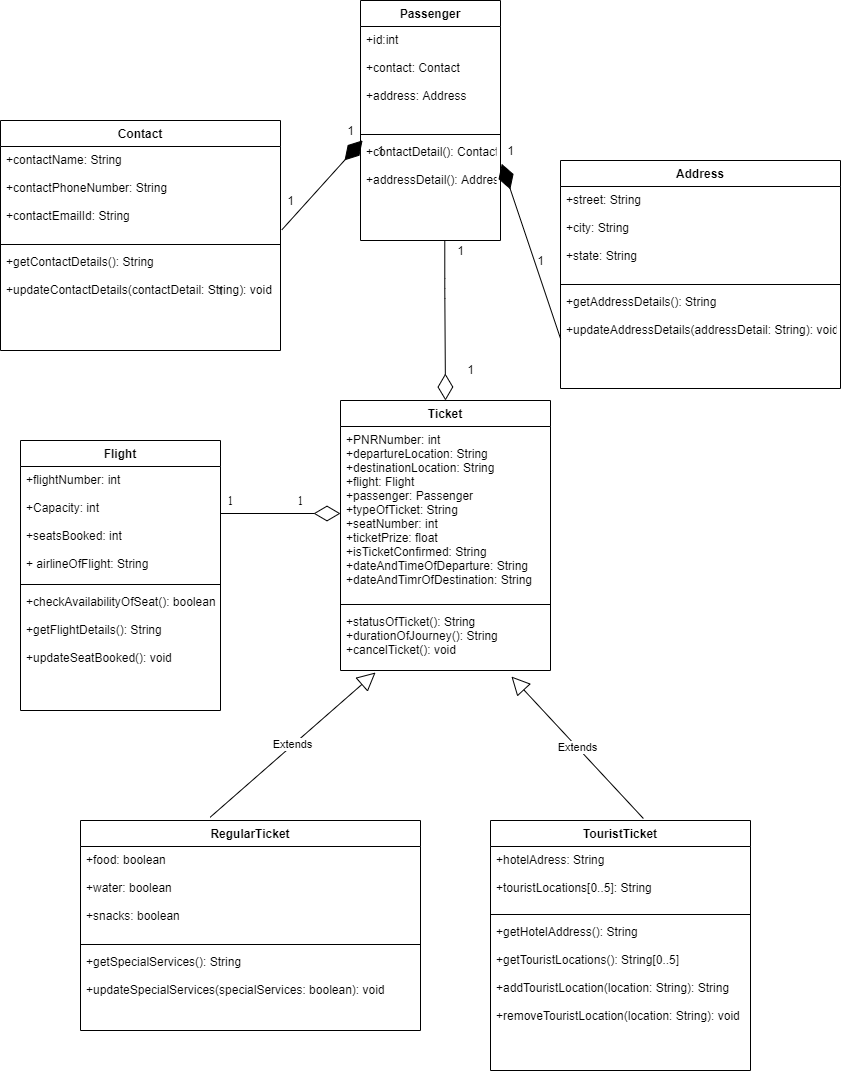

The diagram above was exported from draw.io. Its source (the exported page's mxGraphModel, read from the mxfile embedded in the PNG):
<mxGraphModel dx="1038" dy="580" grid="1" gridSize="10" guides="1" tooltips="1" connect="1" arrows="1" fold="1" page="1" pageScale="1" pageWidth="850" pageHeight="1100" math="0" shadow="0">
  <root>
    <mxCell id="0" />
    <mxCell id="1" parent="0" />
    <mxCell id="pWGszrRenQGNq5e2NYNb-1" value="Contact" style="swimlane;fontStyle=1;align=center;verticalAlign=top;childLayout=stackLayout;horizontal=1;startSize=26;horizontalStack=0;resizeParent=1;resizeParentMax=0;resizeLast=0;collapsible=1;marginBottom=0;" parent="1" vertex="1">
      <mxGeometry y="130" width="280" height="230" as="geometry">
        <mxRectangle x="10" y="10" width="80" height="26" as="alternateBounds" />
      </mxGeometry>
    </mxCell>
    <mxCell id="pWGszrRenQGNq5e2NYNb-2" value="+contactName: String&#10;&#10;+contactPhoneNumber: String&#10;&#10;+contactEmailId: String" style="text;strokeColor=none;fillColor=none;align=left;verticalAlign=top;spacingLeft=4;spacingRight=4;overflow=hidden;rotatable=0;points=[[0,0.5],[1,0.5]];portConstraint=eastwest;" parent="pWGszrRenQGNq5e2NYNb-1" vertex="1">
      <mxGeometry y="26" width="280" height="94" as="geometry" />
    </mxCell>
    <mxCell id="pWGszrRenQGNq5e2NYNb-3" value="" style="line;strokeWidth=1;fillColor=none;align=left;verticalAlign=middle;spacingTop=-1;spacingLeft=3;spacingRight=3;rotatable=0;labelPosition=right;points=[];portConstraint=eastwest;" parent="pWGszrRenQGNq5e2NYNb-1" vertex="1">
      <mxGeometry y="120" width="280" height="8" as="geometry" />
    </mxCell>
    <mxCell id="pWGszrRenQGNq5e2NYNb-4" value="+getContactDetails(): String&#10;&#10;+updateContactDetails(contactDetail: String): void" style="text;strokeColor=none;fillColor=none;align=left;verticalAlign=top;spacingLeft=4;spacingRight=4;overflow=hidden;rotatable=0;points=[[0,0.5],[1,0.5]];portConstraint=eastwest;" parent="pWGszrRenQGNq5e2NYNb-1" vertex="1">
      <mxGeometry y="128" width="280" height="102" as="geometry" />
    </mxCell>
    <mxCell id="pWGszrRenQGNq5e2NYNb-9" value="Passenger" style="swimlane;fontStyle=1;align=center;verticalAlign=top;childLayout=stackLayout;horizontal=1;startSize=26;horizontalStack=0;resizeParent=1;resizeParentMax=0;resizeLast=0;collapsible=1;marginBottom=0;" parent="1" vertex="1">
      <mxGeometry x="360" y="10" width="140" height="240" as="geometry">
        <mxRectangle x="330" y="20" width="90" height="26" as="alternateBounds" />
      </mxGeometry>
    </mxCell>
    <mxCell id="pWGszrRenQGNq5e2NYNb-10" value="+id:int&#10;&#10;+contact: Contact&#10;&#10;+address: Address" style="text;strokeColor=none;fillColor=none;align=left;verticalAlign=top;spacingLeft=4;spacingRight=4;overflow=hidden;rotatable=0;points=[[0,0.5],[1,0.5]];portConstraint=eastwest;" parent="pWGszrRenQGNq5e2NYNb-9" vertex="1">
      <mxGeometry y="26" width="140" height="104" as="geometry" />
    </mxCell>
    <mxCell id="pWGszrRenQGNq5e2NYNb-11" value="" style="line;strokeWidth=1;fillColor=none;align=left;verticalAlign=middle;spacingTop=-1;spacingLeft=3;spacingRight=3;rotatable=0;labelPosition=right;points=[];portConstraint=eastwest;" parent="pWGszrRenQGNq5e2NYNb-9" vertex="1">
      <mxGeometry y="130" width="140" height="8" as="geometry" />
    </mxCell>
    <mxCell id="pWGszrRenQGNq5e2NYNb-12" value="+contactDetail(): Contact&#10;&#10;+addressDetail(): Address" style="text;strokeColor=none;fillColor=none;align=left;verticalAlign=top;spacingLeft=4;spacingRight=4;overflow=hidden;rotatable=0;points=[[0,0.5],[1,0.5]];portConstraint=eastwest;" parent="pWGszrRenQGNq5e2NYNb-9" vertex="1">
      <mxGeometry y="138" width="140" height="102" as="geometry" />
    </mxCell>
    <mxCell id="pWGszrRenQGNq5e2NYNb-13" value="Address" style="swimlane;fontStyle=1;align=center;verticalAlign=top;childLayout=stackLayout;horizontal=1;startSize=26;horizontalStack=0;resizeParent=1;resizeParentMax=0;resizeLast=0;collapsible=1;marginBottom=0;" parent="1" vertex="1">
      <mxGeometry x="560" y="170" width="280" height="228" as="geometry">
        <mxRectangle x="550" y="10" width="80" height="26" as="alternateBounds" />
      </mxGeometry>
    </mxCell>
    <mxCell id="pWGszrRenQGNq5e2NYNb-14" value="+street: String&#10;&#10;+city: String&#10;&#10;+state: String" style="text;strokeColor=none;fillColor=none;align=left;verticalAlign=top;spacingLeft=4;spacingRight=4;overflow=hidden;rotatable=0;points=[[0,0.5],[1,0.5]];portConstraint=eastwest;" parent="pWGszrRenQGNq5e2NYNb-13" vertex="1">
      <mxGeometry y="26" width="280" height="94" as="geometry" />
    </mxCell>
    <mxCell id="pWGszrRenQGNq5e2NYNb-15" value="" style="line;strokeWidth=1;fillColor=none;align=left;verticalAlign=middle;spacingTop=-1;spacingLeft=3;spacingRight=3;rotatable=0;labelPosition=right;points=[];portConstraint=eastwest;" parent="pWGszrRenQGNq5e2NYNb-13" vertex="1">
      <mxGeometry y="120" width="280" height="8" as="geometry" />
    </mxCell>
    <mxCell id="pWGszrRenQGNq5e2NYNb-16" value="+getAddressDetails(): String&#10;&#10;+updateAddressDetails(addressDetail: String): void" style="text;strokeColor=none;fillColor=none;align=left;verticalAlign=top;spacingLeft=4;spacingRight=4;overflow=hidden;rotatable=0;points=[[0,0.5],[1,0.5]];portConstraint=eastwest;" parent="pWGszrRenQGNq5e2NYNb-13" vertex="1">
      <mxGeometry y="128" width="280" height="100" as="geometry" />
    </mxCell>
    <mxCell id="pWGszrRenQGNq5e2NYNb-21" value="Ticket" style="swimlane;fontStyle=1;align=center;verticalAlign=top;childLayout=stackLayout;horizontal=1;startSize=26;horizontalStack=0;resizeParent=1;resizeParentMax=0;resizeLast=0;collapsible=1;marginBottom=0;" parent="1" vertex="1">
      <mxGeometry x="340" y="410" width="210" height="270" as="geometry">
        <mxRectangle x="400" y="240" width="70" height="26" as="alternateBounds" />
      </mxGeometry>
    </mxCell>
    <mxCell id="pWGszrRenQGNq5e2NYNb-22" value="+PNRNumber: int&#10;+departureLocation: String&#10;+destinationLocation: String&#10;+flight: Flight&#10;+passenger: Passenger&#10;+typeOfTicket: String&#10;+seatNumber: int&#10;+ticketPrize: float&#10;+isTicketConfirmed: String&#10;+dateAndTimeOfDeparture: String&#10;+dateAndTimrOfDestination: String" style="text;strokeColor=none;fillColor=none;align=left;verticalAlign=top;spacingLeft=4;spacingRight=4;overflow=hidden;rotatable=0;points=[[0,0.5],[1,0.5]];portConstraint=eastwest;" parent="pWGszrRenQGNq5e2NYNb-21" vertex="1">
      <mxGeometry y="26" width="210" height="174" as="geometry" />
    </mxCell>
    <mxCell id="pWGszrRenQGNq5e2NYNb-23" value="" style="line;strokeWidth=1;fillColor=none;align=left;verticalAlign=middle;spacingTop=-1;spacingLeft=3;spacingRight=3;rotatable=0;labelPosition=right;points=[];portConstraint=eastwest;" parent="pWGszrRenQGNq5e2NYNb-21" vertex="1">
      <mxGeometry y="200" width="210" height="8" as="geometry" />
    </mxCell>
    <mxCell id="pWGszrRenQGNq5e2NYNb-24" value="+statusOfTicket(): String&#10;+durationOfJourney(): String&#10;+cancelTicket(): void" style="text;strokeColor=none;fillColor=none;align=left;verticalAlign=top;spacingLeft=4;spacingRight=4;overflow=hidden;rotatable=0;points=[[0,0.5],[1,0.5]];portConstraint=eastwest;" parent="pWGszrRenQGNq5e2NYNb-21" vertex="1">
      <mxGeometry y="208" width="210" height="62" as="geometry" />
    </mxCell>
    <mxCell id="pWGszrRenQGNq5e2NYNb-25" value="TouristTicket" style="swimlane;fontStyle=1;align=center;verticalAlign=top;childLayout=stackLayout;horizontal=1;startSize=26;horizontalStack=0;resizeParent=1;resizeParentMax=0;resizeLast=0;collapsible=1;marginBottom=0;" parent="1" vertex="1">
      <mxGeometry x="490" y="830" width="260" height="250" as="geometry">
        <mxRectangle x="580" y="610" width="100" height="26" as="alternateBounds" />
      </mxGeometry>
    </mxCell>
    <mxCell id="pWGszrRenQGNq5e2NYNb-26" value="+hotelAdress: String&#10;&#10;+touristLocations[0..5]: String&#10;" style="text;strokeColor=none;fillColor=none;align=left;verticalAlign=top;spacingLeft=4;spacingRight=4;overflow=hidden;rotatable=0;points=[[0,0.5],[1,0.5]];portConstraint=eastwest;" parent="pWGszrRenQGNq5e2NYNb-25" vertex="1">
      <mxGeometry y="26" width="260" height="64" as="geometry" />
    </mxCell>
    <mxCell id="pWGszrRenQGNq5e2NYNb-27" value="" style="line;strokeWidth=1;fillColor=none;align=left;verticalAlign=middle;spacingTop=-1;spacingLeft=3;spacingRight=3;rotatable=0;labelPosition=right;points=[];portConstraint=eastwest;" parent="pWGszrRenQGNq5e2NYNb-25" vertex="1">
      <mxGeometry y="90" width="260" height="8" as="geometry" />
    </mxCell>
    <mxCell id="pWGszrRenQGNq5e2NYNb-28" value="+getHotelAddress(): String&#10;&#10;+getTouristLocations(): String[0..5]&#10;&#10;+addTouristLocation(location: String): String&#10;&#10;+removeTouristLocation(location: String): void&#10;&#10;&#10;" style="text;strokeColor=none;fillColor=none;align=left;verticalAlign=top;spacingLeft=4;spacingRight=4;overflow=hidden;rotatable=0;points=[[0,0.5],[1,0.5]];portConstraint=eastwest;" parent="pWGszrRenQGNq5e2NYNb-25" vertex="1">
      <mxGeometry y="98" width="260" height="152" as="geometry" />
    </mxCell>
    <mxCell id="pWGszrRenQGNq5e2NYNb-29" value="RegularTicket" style="swimlane;fontStyle=1;align=center;verticalAlign=top;childLayout=stackLayout;horizontal=1;startSize=26;horizontalStack=0;resizeParent=1;resizeParentMax=0;resizeLast=0;collapsible=1;marginBottom=0;" parent="1" vertex="1">
      <mxGeometry x="80" y="830" width="340" height="210" as="geometry">
        <mxRectangle x="110" y="610" width="110" height="26" as="alternateBounds" />
      </mxGeometry>
    </mxCell>
    <mxCell id="pWGszrRenQGNq5e2NYNb-30" value="+food: boolean&#10;&#10;+water: boolean&#10;&#10;+snacks: boolean&#10;" style="text;strokeColor=none;fillColor=none;align=left;verticalAlign=top;spacingLeft=4;spacingRight=4;overflow=hidden;rotatable=0;points=[[0,0.5],[1,0.5]];portConstraint=eastwest;" parent="pWGszrRenQGNq5e2NYNb-29" vertex="1">
      <mxGeometry y="26" width="340" height="94" as="geometry" />
    </mxCell>
    <mxCell id="pWGszrRenQGNq5e2NYNb-31" value="" style="line;strokeWidth=1;fillColor=none;align=left;verticalAlign=middle;spacingTop=-1;spacingLeft=3;spacingRight=3;rotatable=0;labelPosition=right;points=[];portConstraint=eastwest;" parent="pWGszrRenQGNq5e2NYNb-29" vertex="1">
      <mxGeometry y="120" width="340" height="8" as="geometry" />
    </mxCell>
    <mxCell id="pWGszrRenQGNq5e2NYNb-32" value="+getSpecialServices(): String&#10;&#10;+updateSpecialServices(specialServices: boolean): void" style="text;strokeColor=none;fillColor=none;align=left;verticalAlign=top;spacingLeft=4;spacingRight=4;overflow=hidden;rotatable=0;points=[[0,0.5],[1,0.5]];portConstraint=eastwest;" parent="pWGszrRenQGNq5e2NYNb-29" vertex="1">
      <mxGeometry y="128" width="340" height="82" as="geometry" />
    </mxCell>
    <mxCell id="pWGszrRenQGNq5e2NYNb-33" value="" style="endArrow=diamondThin;endFill=1;endSize=24;html=1;exitX=1.005;exitY=0.886;exitDx=0;exitDy=0;exitPerimeter=0;entryX=0.015;entryY=0.018;entryDx=0;entryDy=0;entryPerimeter=0;" parent="1" source="pWGszrRenQGNq5e2NYNb-2" target="pWGszrRenQGNq5e2NYNb-12" edge="1">
      <mxGeometry width="160" relative="1" as="geometry">
        <mxPoint x="287" y="100" as="sourcePoint" />
        <mxPoint x="330" y="100" as="targetPoint" />
        <Array as="points" />
      </mxGeometry>
    </mxCell>
    <mxCell id="pWGszrRenQGNq5e2NYNb-34" value="" style="endArrow=diamondThin;endFill=1;endSize=24;html=1;exitX=0;exitY=0.5;exitDx=0;exitDy=0;entryX=1.009;entryY=0.248;entryDx=0;entryDy=0;entryPerimeter=0;" parent="1" source="pWGszrRenQGNq5e2NYNb-16" target="pWGszrRenQGNq5e2NYNb-12" edge="1">
      <mxGeometry width="160" relative="1" as="geometry">
        <mxPoint x="340" y="270" as="sourcePoint" />
        <mxPoint x="500" y="270" as="targetPoint" />
      </mxGeometry>
    </mxCell>
    <mxCell id="pWGszrRenQGNq5e2NYNb-39" value="Extends" style="endArrow=block;endSize=16;endFill=0;html=1;exitX=0.381;exitY=-0.015;exitDx=0;exitDy=0;entryX=0.167;entryY=1.032;entryDx=0;entryDy=0;entryPerimeter=0;exitPerimeter=0;" parent="1" source="pWGszrRenQGNq5e2NYNb-29" target="pWGszrRenQGNq5e2NYNb-24" edge="1">
      <mxGeometry width="160" relative="1" as="geometry">
        <mxPoint x="340" y="270" as="sourcePoint" />
        <mxPoint x="500" y="270" as="targetPoint" />
      </mxGeometry>
    </mxCell>
    <mxCell id="pWGszrRenQGNq5e2NYNb-40" value="Extends" style="endArrow=block;endSize=16;endFill=0;html=1;entryX=0.814;entryY=1.097;entryDx=0;entryDy=0;entryPerimeter=0;exitX=0.588;exitY=-0.008;exitDx=0;exitDy=0;exitPerimeter=0;" parent="1" source="pWGszrRenQGNq5e2NYNb-25" target="pWGszrRenQGNq5e2NYNb-24" edge="1">
      <mxGeometry width="160" relative="1" as="geometry">
        <mxPoint x="690" y="370" as="sourcePoint" />
        <mxPoint x="500" y="270" as="targetPoint" />
      </mxGeometry>
    </mxCell>
    <mxCell id="pWGszrRenQGNq5e2NYNb-41" value="" style="endArrow=diamondThin;endFill=0;endSize=24;html=1;" parent="1" edge="1">
      <mxGeometry width="160" relative="1" as="geometry">
        <mxPoint x="220" y="523" as="sourcePoint" />
        <mxPoint x="340" y="523" as="targetPoint" />
      </mxGeometry>
    </mxCell>
    <mxCell id="pWGszrRenQGNq5e2NYNb-42" value="" style="endArrow=diamondThin;endFill=0;endSize=24;html=1;entryX=0.5;entryY=0;entryDx=0;entryDy=0;" parent="1" target="pWGszrRenQGNq5e2NYNb-21" edge="1">
      <mxGeometry width="160" relative="1" as="geometry">
        <mxPoint x="444.29" y="250" as="sourcePoint" />
        <mxPoint x="444.29" y="336" as="targetPoint" />
        <Array as="points">
          <mxPoint x="444.29" y="298" />
        </Array>
      </mxGeometry>
    </mxCell>
    <mxCell id="pWGszrRenQGNq5e2NYNb-43" value="1" style="text;html=1;align=center;verticalAlign=middle;resizable=0;points=[];autosize=1;" parent="1" vertex="1">
      <mxGeometry x="340" y="130" width="20" height="20" as="geometry" />
    </mxCell>
    <mxCell id="pWGszrRenQGNq5e2NYNb-44" value="1" style="text;html=1;align=center;verticalAlign=middle;resizable=0;points=[];autosize=1;" parent="1" vertex="1">
      <mxGeometry x="280" y="200" width="20" height="20" as="geometry" />
    </mxCell>
    <mxCell id="pWGszrRenQGNq5e2NYNb-46" value="1" style="text;html=1;align=center;verticalAlign=middle;resizable=0;points=[];autosize=1;" parent="1" vertex="1">
      <mxGeometry x="500" y="150" width="20" height="20" as="geometry" />
    </mxCell>
    <mxCell id="pWGszrRenQGNq5e2NYNb-47" value="1" style="text;html=1;align=center;verticalAlign=middle;resizable=0;points=[];autosize=1;" parent="1" vertex="1">
      <mxGeometry x="530" y="260" width="20" height="20" as="geometry" />
    </mxCell>
    <mxCell id="pWGszrRenQGNq5e2NYNb-48" value="1" style="text;html=1;align=center;verticalAlign=middle;resizable=0;points=[];autosize=1;" parent="1" vertex="1">
      <mxGeometry x="370" y="150" width="20" height="20" as="geometry" />
    </mxCell>
    <mxCell id="pWGszrRenQGNq5e2NYNb-49" value="1" style="text;html=1;align=center;verticalAlign=middle;resizable=0;points=[];autosize=1;" parent="1" vertex="1">
      <mxGeometry x="460" y="369" width="20" height="20" as="geometry" />
    </mxCell>
    <mxCell id="pWGszrRenQGNq5e2NYNb-50" value="1" style="text;html=1;align=center;verticalAlign=middle;resizable=0;points=[];autosize=1;" parent="1" vertex="1">
      <mxGeometry x="210" y="290" width="20" height="20" as="geometry" />
    </mxCell>
    <mxCell id="pWGszrRenQGNq5e2NYNb-51" value="1" style="text;html=1;align=center;verticalAlign=middle;resizable=0;points=[];autosize=1;" parent="1" vertex="1">
      <mxGeometry x="450" y="250" width="20" height="20" as="geometry" />
    </mxCell>
    <mxCell id="pWGszrRenQGNq5e2NYNb-17" value="Flight" style="swimlane;fontStyle=1;align=center;verticalAlign=top;childLayout=stackLayout;horizontal=1;startSize=26;horizontalStack=0;resizeParent=1;resizeParentMax=0;resizeLast=0;collapsible=1;marginBottom=0;" parent="1" vertex="1">
      <mxGeometry x="20" y="450" width="200" height="270" as="geometry">
        <mxRectangle x="10" y="190" width="70" height="26" as="alternateBounds" />
      </mxGeometry>
    </mxCell>
    <mxCell id="pWGszrRenQGNq5e2NYNb-18" value="+flightNumber: int&#10;&#10;+Capacity: int&#10;&#10;+seatsBooked: int&#10;&#10;+ airlineOfFlight: String&#10;" style="text;strokeColor=none;fillColor=none;align=left;verticalAlign=top;spacingLeft=4;spacingRight=4;overflow=hidden;rotatable=0;points=[[0,0.5],[1,0.5]];portConstraint=eastwest;" parent="pWGszrRenQGNq5e2NYNb-17" vertex="1">
      <mxGeometry y="26" width="200" height="114" as="geometry" />
    </mxCell>
    <mxCell id="pWGszrRenQGNq5e2NYNb-19" value="" style="line;strokeWidth=1;fillColor=none;align=left;verticalAlign=middle;spacingTop=-1;spacingLeft=3;spacingRight=3;rotatable=0;labelPosition=right;points=[];portConstraint=eastwest;" parent="pWGszrRenQGNq5e2NYNb-17" vertex="1">
      <mxGeometry y="140" width="200" height="8" as="geometry" />
    </mxCell>
    <mxCell id="pWGszrRenQGNq5e2NYNb-20" value="+checkAvailabilityOfSeat(): boolean&#10;&#10;+getFlightDetails(): String&#10;&#10;+updateSeatBooked(): void" style="text;strokeColor=none;fillColor=none;align=left;verticalAlign=top;spacingLeft=4;spacingRight=4;overflow=hidden;rotatable=0;points=[[0,0.5],[1,0.5]];portConstraint=eastwest;" parent="pWGszrRenQGNq5e2NYNb-17" vertex="1">
      <mxGeometry y="148" width="200" height="122" as="geometry" />
    </mxCell>
    <mxCell id="ij_cv9wBcBB8_a6dedJT-3" value="1" style="text;html=1;align=center;verticalAlign=middle;resizable=0;points=[];autosize=1;fontFamily=Times New Roman;" parent="1" vertex="1">
      <mxGeometry x="220" y="500" width="20" height="20" as="geometry" />
    </mxCell>
    <mxCell id="ij_cv9wBcBB8_a6dedJT-4" value="1" style="text;html=1;align=center;verticalAlign=middle;resizable=0;points=[];autosize=1;fontFamily=Times New Roman;" parent="1" vertex="1">
      <mxGeometry x="290" y="500" width="20" height="20" as="geometry" />
    </mxCell>
  </root>
</mxGraphModel>